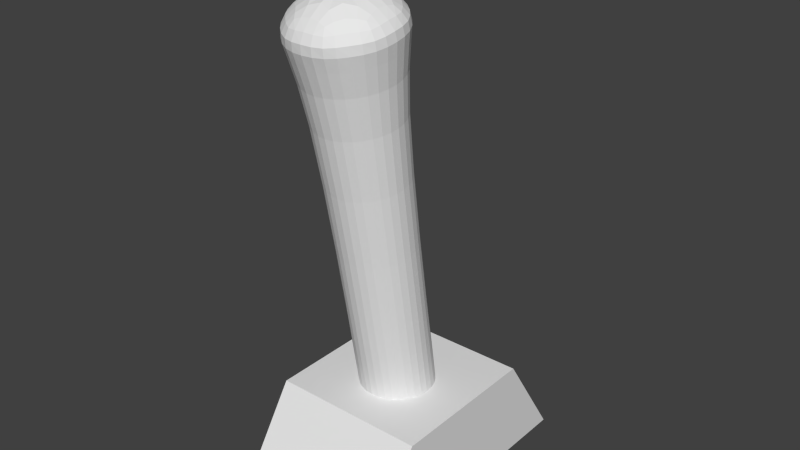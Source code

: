 # Source: model_switch.blend  (saved by Blender 2.76.0; exported with 4.5.12 LTS)
import bpy
from mathutils import Matrix  # noqa: F401  (used for matrix-valued properties, if any)

bpy.ops.wm.read_factory_settings(use_empty=True)
scene = bpy.context.scene
scene.name = 'Scene'

# ---- collections
col_collection_1 = bpy.data.collections.new('Collection 1'); scene.collection.children.link(col_collection_1)

# ---- materials (node trees are filled in below, after node groups)
mat_material = bpy.data.materials.new('Material')
mat_material.alpha_threshold = 0.0
mat_material.use_transparent_shadow = False
mat_material.roughness = 0.5
mat_material.line_color = (0.0, 0.0, 0.0, 1.0)

# ---- material node trees

# ---- world
world_world = bpy.data.worlds.new('World'); scene.world = world_world
world_world.color = (0.05088, 0.05088, 0.05088)
world_world.use_sun_shadow = False
world_world.sun_shadow_jitter_overblur = 0.0
world_world.cycles.sampling_method = 'MANUAL'
world_world.cycles.sample_map_resolution = 256

# ---- meshes
me_cylinder = bpy.data.meshes.new('Cylinder')
me_cylinder.from_pydata([(0.0, 0.0, 0.09466), (0.0, 0.0, 28.26), (0.0, 36.44, 0.09466), (9.089e-07, 63.14, 25.38), (25.77, 25.77, 0.09466), (44.65, 44.65, 25.38), (36.44, -1.593e-06, 0.09466), (63.14, -3.259e-06, 25.38), (25.77, -25.77, 0.09466), (44.65, -44.65, 25.38), (-3.186e-06, -36.44, 0.09466), (-4.611e-06, -63.14, 25.38), (-25.77, -25.77, 0.09466), (-44.65, -44.65, 25.38), (-36.44, 4.346e-07, 0.09466), (-63.14, 2.541e-07, 25.38), (-25.77, 25.77, 0.09466), (-44.65, 44.65, 25.38), (0.0, 36.44, 0.09466), (25.77, 25.77, 0.09466), (36.44, -1.593e-06, 0.09466), (25.77, -25.77, 0.09466), (-3.186e-06, -36.44, 0.09466), (-25.77, -25.77, 0.09466), (-36.44, 4.346e-07, 0.09466), (-25.77, 25.77, 0.09466), (2.982e-07, 38.08, 23.68), (26.92, 26.92, 23.68), (38.08, -1.843e-06, 23.68), (26.92, -26.92, 23.68), (-3.03e-06, -38.08, 23.68), (-26.92, -26.92, 23.68), (-38.08, 2.751e-07, 23.68), (-26.92, 26.92, 23.68)], [], [(0, 2, 4), (1, 5, 3), (26, 3, 5, 27), (0, 4, 6), (1, 7, 5), (27, 5, 7, 28), (0, 6, 8), (1, 9, 7), (28, 7, 9, 29), (0, 8, 10), (1, 11, 9), (29, 9, 11, 30), (0, 10, 12), (1, 13, 11), (30, 11, 13, 31), (0, 12, 14), (1, 15, 13), (31, 13, 15, 32), (0, 14, 16), (1, 17, 15), (32, 15, 17, 33), (0, 16, 2), (1, 3, 17), (33, 17, 3, 26), (16, 25, 18, 2), (14, 24, 25, 16), (12, 23, 24, 14), (10, 22, 23, 12), (8, 21, 22, 10), (6, 20, 21, 8), (4, 19, 20, 6), (2, 18, 19, 4), (25, 33, 26, 18), (24, 32, 33, 25), (23, 31, 32, 24), (22, 30, 31, 23), (21, 29, 30, 22), (20, 28, 29, 21), (19, 27, 28, 20), (18, 26, 27, 19)])
_uv = me_cylinder.uv_layers.new(name='UVMap')
_uv.uv.foreach_set('vector', [0.07879, 0.1541, 0.0422, 0.1422, 0.06363, 0.1253, 0.2125, 0.819, 0.1748, 0.8907, 0.1216, 0.8487, 0.1128, 0.7868, 0.04809, 0.7656, 0.1436, 0.6903, 0.1705, 0.7413, 0.07879, 0.1541, 0.06363, 0.1253, 0.09395, 0.1253, 0.2125, 0.819, 0.2502, 0.8907, 0.1748, 0.8907, 0.1705, 0.7413, 0.1436, 0.6903, 0.2788, 0.6903, 0.252, 0.7413, 0.07879, 0.1541, 0.09395, 0.1253, 0.1154, 0.1422, 0.2125, 0.819, 0.3034, 0.8487, 0.2502, 0.8907, 0.252, 0.7413, 0.2788, 0.6903, 0.3743, 0.7656, 0.3096, 0.7868, 0.07879, 0.1541, 0.1154, 0.1422, 0.1154, 0.1661, 0.2125, 0.819, 0.3034, 0.7893, 0.3034, 0.8487, 0.3096, 0.7868, 0.3743, 0.7656, 0.3743, 0.8722, 0.3096, 0.851, 0.07879, 0.1541, 0.1154, 0.1661, 0.09395, 0.183, 0.2125, 0.819, 0.2502, 0.7473, 0.3034, 0.7893, 0.3096, 0.851, 0.3743, 0.8722, 0.2788, 0.9475, 0.252, 0.8965, 0.07879, 0.1541, 0.09395, 0.183, 0.06363, 0.183, 0.2125, 0.819, 0.1748, 0.7473, 0.2502, 0.7473, 0.252, 0.8965, 0.2788, 0.9475, 0.1436, 0.9475, 0.1705, 0.8965, 0.07879, 0.1541, 0.06363, 0.183, 0.0422, 0.1661, 0.2125, 0.819, 0.1216, 0.7893, 0.1748, 0.7473, 0.1705, 0.8965, 0.1436, 0.9475, 0.04809, 0.8722, 0.1128, 0.851, 0.07879, 0.1541, 0.0422, 0.1661, 0.0422, 0.1422, 0.2125, 0.819, 0.1216, 0.8487, 0.1216, 0.7893, 0.1128, 0.851, 0.04809, 0.8722, 0.04809, 0.7656, 0.1128, 0.7868, 0.01579, 0.6344, 0.01579, 0.6344, 0.01579, 0.6344, 0.01579, 0.6344, 0.01579, 0.6344, 0.01579, 0.6344, 0.01579, 0.6344, 0.01579, 0.6344, 0.01579, 0.6344, 0.01579, 0.6344, 0.01579, 0.6344, 0.01579, 0.6344, 0.01579, 0.6344, 0.01579, 0.6344, 0.01579, 0.6344, 0.01579, 0.6344, 0.01579, 0.6344, 0.01579, 0.6344, 0.01579, 0.6344, 0.01579, 0.6344, 0.01579, 0.6344, 0.01579, 0.6344, 0.01579, 0.6344, 0.01579, 0.6344, 0.01579, 0.6344, 0.01579, 0.6344, 0.01579, 0.6344, 0.01579, 0.6344, 0.01579, 0.6344, 0.01579, 0.6344, 0.01579, 0.6344, 0.01579, 0.6344, 0.5157, 0.363, 0.9637, 0.3584, 0.9887, 0.4219, 0.5396, 0.4238, 0.9473, 0.2048, 0.4982, 0.2029, 0.5232, 0.1394, 0.9713, 0.144, 0.9473, 0.2908, 0.4982, 0.2927, 0.4982, 0.2029, 0.9473, 0.2048, 0.9713, 0.3516, 0.5232, 0.3562, 0.4982, 0.2927, 0.9473, 0.2908, 0.965, 0.6651, 0.5157, 0.6651, 0.5303, 0.5752, 0.979, 0.5791, 0.979, 0.7259, 0.5303, 0.7287, 0.5157, 0.6651, 0.965, 0.6651, 0.5396, 0.5098, 0.9887, 0.5117, 0.9637, 0.5752, 0.5157, 0.5706, 0.5396, 0.4238, 0.9887, 0.4219, 0.9887, 0.5117, 0.5396, 0.5098])
me_cylinder.materials.append(None)
me_cylinder.use_remesh_preserve_volume = False
me_cylinder.use_remesh_preserve_attributes = False
me_cylinder.use_mirror_vertex_groups = False
me_cylinder.update()
me_cube = bpy.data.meshes.new('Cube')
me_cube.from_pydata([(1.0, 1.821, -0.01843), (1.0, -1.821, -0.01843), (-1.0, -1.821, -0.01843), (-1.0, 1.821, -0.01843), (1.0, 1.0, 1.242), (1.0, -1.0, 1.242), (-1.0, -1.0, 1.242), (-1.0, 1.0, 1.242)], [], [(0, 1, 2, 3), (4, 7, 6, 5), (0, 4, 5, 1), (1, 5, 6, 2), (2, 6, 7, 3), (4, 0, 3, 7)])
_uv = me_cube.uv_layers.new(name='UVMap')
_uv.uv.foreach_set('vector', [0.3512, 0.855, 0.3512, 0.145, 0.569, 0.145, 0.569, 0.855, 1.097e-07, 0.2255, 0.3067, 0.2255, 0.3067, 0.7745, 1.554e-07, 0.7745, 0.6135, 0.0, 0.8067, 0.2255, 0.8067, 0.7745, 0.6135, 1.0, 0.0, 1.0, 1.554e-07, 0.7745, 0.3067, 0.7745, 0.3067, 1.0, 1.0, 1.0, 0.8067, 0.7745, 0.8067, 0.2255, 1.0, 0.0, 1.097e-07, 0.2255, 2.103e-07, 0.0, 0.3067, 3.273e-08, 0.3067, 0.2255])
me_cube.materials.append(mat_material)
me_cube.use_remesh_preserve_volume = False
me_cube.use_remesh_preserve_attributes = False
me_cube.use_mirror_vertex_groups = False
me_cube.update()

# ---- objects
ob_cylinder = bpy.data.objects.new('Cylinder', me_cylinder)
ob_cube = bpy.data.objects.new('Cube', me_cube)

# ---- transforms, parenting, visibility, modifiers, constraints
ob_cylinder.location = (0.0, 0.0, 0.04243)
ob_cylinder.rotation_euler = (0.1683, -0.0, 0.0)
ob_cylinder.scale = (0.0006971, 0.0006971, 0.009972)
ob_cylinder.lineart.crease_threshold = 0.0
_m = ob_cylinder.modifiers.new('Subsurf', 'SUBSURF')
_m.uv_smooth = 'PRESERVE_CORNERS'
_m.quality = 2
_m.show_only_control_edges = False
ob_cube.location = (0.0, 0.0, 0.0005228)
ob_cube.scale = (0.04892, 0.04892, 0.04892)
ob_cube.lock_rotations_4d = False
ob_cube.empty_display_type = 'ARROWS'
ob_cube.lineart.crease_threshold = 0.0

# ---- collection membership
col_collection_1.objects.link(ob_cylinder)
col_collection_1.objects.link(ob_cube)

# ---- scene / render settings (as saved in the file)
scene.frame_start = 1; scene.frame_end = 40; scene.frame_set(28)
scene.render.engine = 'BLENDER_EEVEE_NEXT'
scene.render.resolution_percentage = 50
scene.render.dither_intensity = 0.0
scene.cycles.use_denoising = False
scene.cycles.samples = 10
scene.cycles.sampling_pattern = 'TABULATED_SOBOL'
scene.cycles.light_sampling_threshold = 0.0
scene.cycles.use_adaptive_sampling = False
scene.cycles.use_light_tree = False
scene.cycles.blur_glossy = 0.0
scene.cycles.pixel_filter_type = 'GAUSSIAN'
scene.cycles.sample_clamp_indirect = 0.0
scene.view_settings.view_transform = 'Standard'
bpy.context.view_layer.update()

# ---- added for rendering (the .blend has no active camera and no usable light): camera, sun
cam_auto = bpy.data.cameras.new('AutoCamera')
cam_auto.lens = 50.0
cam_auto.sensor_width = 36.0
cam_auto.clip_end = 1000.0
ob_auto_camera = bpy.data.objects.new('AutoCamera', cam_auto)
scene.collection.objects.link(ob_auto_camera)
ob_auto_camera.location = (0.357695, -0.429985, 0.449784)
ob_auto_camera.rotation_euler = (1.09748, -7.21219e-08, 0.694738)
scene.camera = ob_auto_camera
light_auto_sun = bpy.data.lights.new('AutoSun', 'SUN')
light_auto_sun.energy = 3.0
light_auto_sun.angle = 0.0523599
ob_auto_sun = bpy.data.objects.new('AutoSun', light_auto_sun)
scene.collection.objects.link(ob_auto_sun)
ob_auto_sun.rotation_euler = (0.872665, 0.174533, 0.523599)
bpy.context.view_layer.update()

